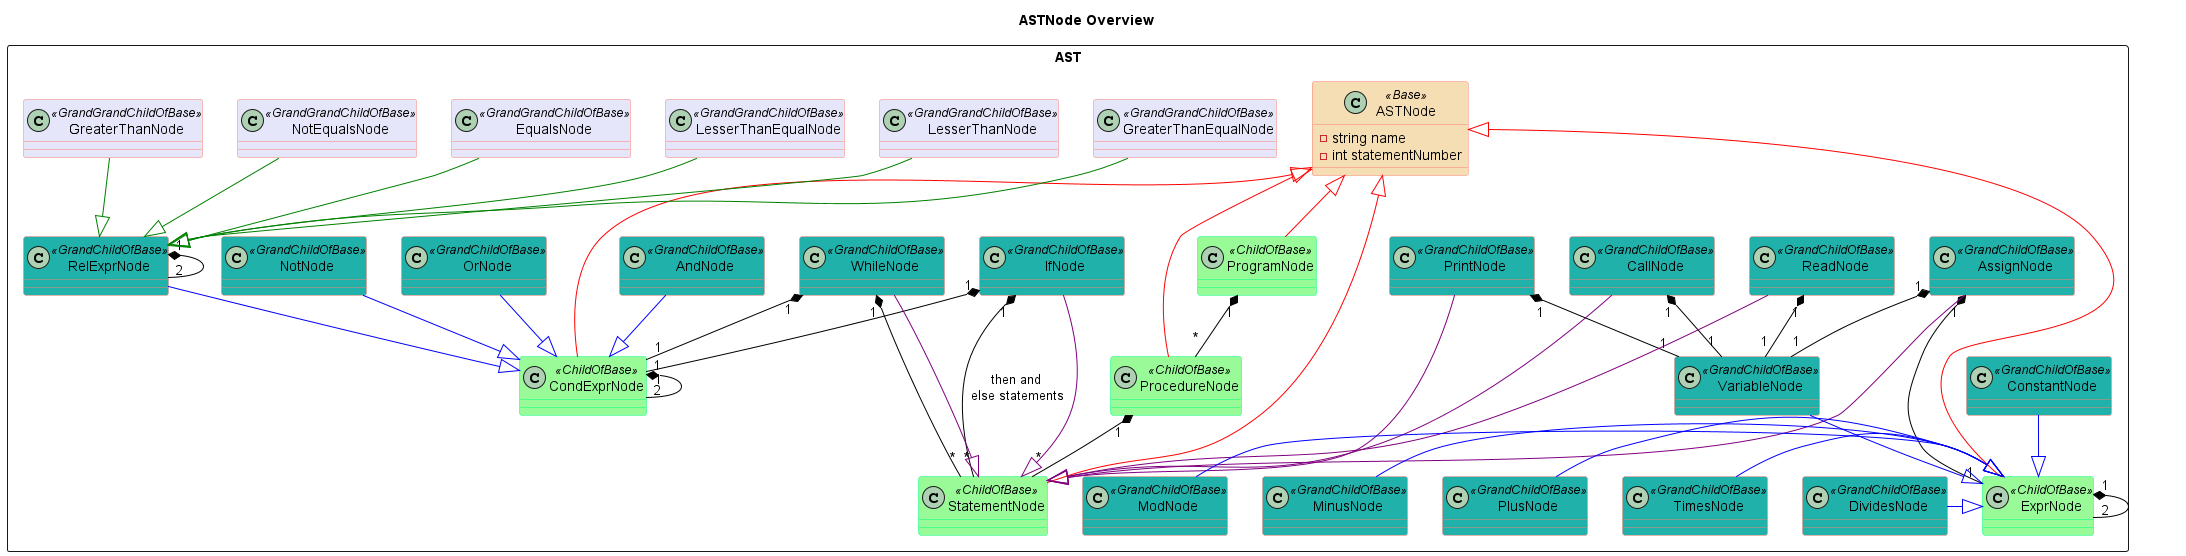

The diagram above was rendered by PlantUML. Its source (embedded in the PNG):
@startuml

' !include ../style.puml
'skinparam ClassFontColor #000000
'skinparam ClassBorderColor #000000
skinparam class {
BackgroundColor<<ChildOfBase>> PaleGreen 
ArrowColor SeaGreen
BorderColor SpringGreen
BackgroundColor<<Base>> Wheat
BorderColor<<Base>> Salmon
BackgroundColor<<GrandChildOfBase>> LightSeaGreen
BorderColor<<GrandChildOfBase>> Salmon
BackgroundColor<<GrandGrandChildOfBase>> Lavender
BorderColor<<GrandGrandChildOfBase>> Salmon
}

title ASTNode Overview

package AST <<Rectangle>> {
    Class ASTNode <<Base>> {
        - string name
        - int statementNumber
    }
    Class ProgramNode <<ChildOfBase>>
    Class ProcedureNode <<ChildOfBase>>
    Class StatementNode <<ChildOfBase>>
    Class ExprNode <<ChildOfBase>>
    Class CondExprNode <<ChildOfBase>>
    Class AssignNode <<GrandChildOfBase>>
    Class ReadNode <<GrandChildOfBase>>
    Class CallNode <<GrandChildOfBase>>
    Class PrintNode <<GrandChildOfBase>>
    Class IfNode <<GrandChildOfBase>>
    Class WhileNode <<GrandChildOfBase>>
    Class DividesNode <<GrandChildOfBase>>
    Class MinusNode <<GrandChildOfBase>>
    Class ModNode <<GrandChildOfBase>>
    Class PlusNode <<GrandChildOfBase>>
    Class TimesNode <<GrandChildOfBase>>
    Class ConstantNode <<GrandChildOfBase>>
    Class VariableNode <<GrandChildOfBase>>
    Class AndNode <<GrandChildOfBase>>
    Class OrNode <<GrandChildOfBase>>
    Class NotNode <<GrandChildOfBase>>
    Class RelExprNode <<GrandChildOfBase>>
    Class GreaterThanNode <<GrandGrandChildOfBase>>
    Class GreaterThanEqualNode <<GrandGrandChildOfBase>>
    Class LesserThanNode <<GrandGrandChildOfBase>>
    Class LesserThanEqualNode <<GrandGrandChildOfBase>>
    Class EqualsNode <<GrandGrandChildOfBase>>
    Class NotEqualsNode <<GrandGrandChildOfBase>>

ProgramNode -up[#Red]-|> ASTNode
ProcedureNode -up[#Red]-|> ASTNode
ExprNode -up[#Red]-|> ASTNode
CondExprNode -up[#Red]-|> ASTNode
StatementNode -up[#Red]-|> ASTNode

ProgramNode "1" *-[#Black]- "<size:18>*</size>" ProcedureNode
ProcedureNode "1" *-[#Black]- "<size:18>*</size>" StatementNode
ExprNode "1" *-[#Black]- "2" ExprNode
RelExprNode "1" *-[#Black]- "2" RelExprNode
CondExprNode "1" *-[#Black]- "2" CondExprNode
AssignNode "1" *-[#Black]- "1" VariableNode
AssignNode "1" *-[#Black]- "1" ExprNode
CallNode "1" *-[#Black]- "1" VariableNode
PrintNode "1" *-[#Black]- "1" VariableNode
ReadNode "1" *-[#Black]- "1" VariableNode
IfNode "1" *-[#Black]- "1" CondExprNode
IfNode "1" *-[#Black]- "<size:18>*</size>" StatementNode : then and \nelse statements
WhileNode "1" *-[#Black]- "1" CondExprNode
WhileNode "1" *-[#Black]- "<size:18>*</size>" StatementNode

AssignNode -[#Purple]-|> StatementNode
CallNode -[#Purple]--|> StatementNode
IfNode -[#Purple]--|> StatementNode
PrintNode -[#Purple]--|> StatementNode
ReadNode -[#Purple]--|> StatementNode
WhileNode -[#Purple]--|> StatementNode

RelExprNode -[#Blue]-|> CondExprNode
NotNode -[#Blue]-|> CondExprNode
AndNode -[#Blue]-|> CondExprNode
OrNode -[#Blue]-|> CondExprNode

GreaterThanNode -[#Green]-|> RelExprNode
GreaterThanEqualNode -[#Green]-|> RelExprNode
LesserThanNode -[#Green]-|> RelExprNode
LesserThanEqualNode -[#Green]-|> RelExprNode
EqualsNode -[#Green]-|> RelExprNode
NotEqualsNode -[#Green]-|> RelExprNode

PlusNode -[#Blue]|> ExprNode
MinusNode -[#Blue]|> ExprNode
ModNode -[#Blue]|> ExprNode
DividesNode -[#Blue]|> ExprNode
TimesNode -[#Blue]|> ExprNode
ConstantNode --[#Blue]|> ExprNode
VariableNode --[#Blue]|> ExprNode

@enduml